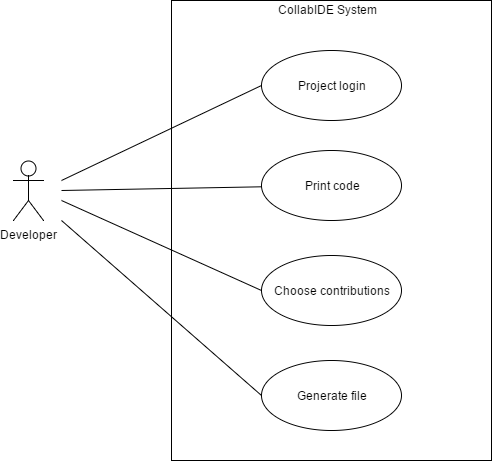

The diagram above was exported from draw.io. Its source (the exported page's mxGraphModel, read from the mxfile embedded in the PNG):
<mxGraphModel dx="1443" dy="769" grid="1" gridSize="10" guides="1" tooltips="1" connect="1" arrows="1" fold="1" page="1" pageScale="1" pageWidth="850" pageHeight="1100" background="#ffffff" math="0" shadow="0">
  <root>
    <mxCell id="0" />
    <mxCell id="1" parent="0" />
    <mxCell id="2" value="" style="html=1;" vertex="1" parent="1">
      <mxGeometry x="240" y="20" width="320" height="460" as="geometry" />
    </mxCell>
    <mxCell id="17" style="rounded=0;html=1;entryX=0;entryY=0.5;startArrow=none;startFill=0;startSize=10;endArrow=none;endFill=0;endSize=10;jettySize=auto;orthogonalLoop=1;strokeColor=#000000;" edge="1" parent="1" target="10">
      <mxGeometry relative="1" as="geometry">
        <mxPoint x="130" y="200" as="sourcePoint" />
      </mxGeometry>
    </mxCell>
    <mxCell id="18" style="rounded=0;html=1;startArrow=none;startFill=0;startSize=10;endArrow=none;endFill=0;endSize=10;jettySize=auto;orthogonalLoop=1;strokeColor=#000000;" edge="1" parent="1" target="11">
      <mxGeometry relative="1" as="geometry">
        <mxPoint x="130" y="210" as="sourcePoint" />
      </mxGeometry>
    </mxCell>
    <mxCell id="19" style="rounded=0;html=1;entryX=0;entryY=0.5;startArrow=none;startFill=0;startSize=10;endArrow=none;endFill=0;endSize=10;jettySize=auto;orthogonalLoop=1;strokeColor=#000000;" edge="1" parent="1" target="13">
      <mxGeometry relative="1" as="geometry">
        <mxPoint x="130" y="220" as="sourcePoint" />
      </mxGeometry>
    </mxCell>
    <mxCell id="20" style="rounded=0;html=1;entryX=0;entryY=0.5;startArrow=none;startFill=0;startSize=10;endArrow=none;endFill=0;endSize=10;jettySize=auto;orthogonalLoop=1;strokeColor=#000000;" edge="1" parent="1" target="14">
      <mxGeometry relative="1" as="geometry">
        <mxPoint x="130" y="240" as="sourcePoint" />
      </mxGeometry>
    </mxCell>
    <mxCell id="3" value="Developer" style="shape=umlActor;verticalLabelPosition=bottom;labelBackgroundColor=#ffffff;verticalAlign=top;html=1;" vertex="1" parent="1">
      <mxGeometry x="82" y="180" width="30" height="60" as="geometry" />
    </mxCell>
    <mxCell id="10" value="Project login" style="ellipse;whiteSpace=wrap;html=1;" vertex="1" parent="1">
      <mxGeometry x="330" y="70" width="140" height="70" as="geometry" />
    </mxCell>
    <mxCell id="11" value="Print code" style="ellipse;whiteSpace=wrap;html=1;" vertex="1" parent="1">
      <mxGeometry x="330" y="170" width="140" height="70" as="geometry" />
    </mxCell>
    <mxCell id="13" value="Choose contributions" style="ellipse;whiteSpace=wrap;html=1;" vertex="1" parent="1">
      <mxGeometry x="330" y="275" width="140" height="70" as="geometry" />
    </mxCell>
    <mxCell id="14" value="Generate file" style="ellipse;whiteSpace=wrap;html=1;" vertex="1" parent="1">
      <mxGeometry x="330" y="380" width="140" height="70" as="geometry" />
    </mxCell>
    <mxCell id="21" value="CollabIDE System" style="text;html=1;resizable=0;points=[];autosize=1;align=left;verticalAlign=top;spacingTop=-4;" vertex="1" parent="1">
      <mxGeometry x="345" y="20" width="110" height="20" as="geometry" />
    </mxCell>
  </root>
</mxGraphModel>